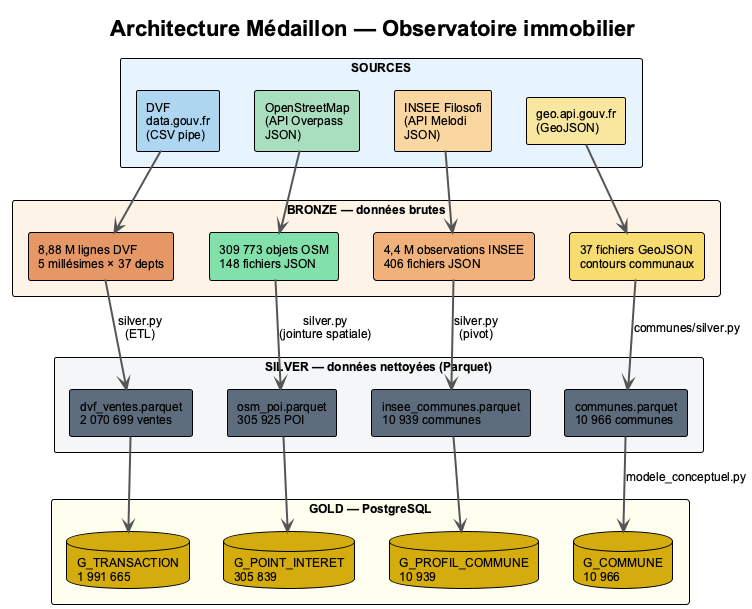

The diagram above was rendered by PlantUML. Its source (embedded in the PNG):
@startuml architecture
!theme plain
skinparam backgroundColor #FFFFFF
skinparam defaultFontName Arial
skinparam defaultFontSize 12
skinparam ArrowColor #555555
skinparam ArrowThickness 2

title <b>Architecture Médaillon — Observatoire immobilier</b>

rectangle "<b>SOURCES</b>" as SRC #E8F4FD {
  rectangle "DVF\ndata.gouv.fr\n(CSV pipe)" as DVF #AED6F1
  rectangle "OpenStreetMap\n(API Overpass\nJSON)" as OSM #A9DFBF
  rectangle "INSEE Filosofi\n(API Melodi\nJSON)" as INSEE #FAD7A0
  rectangle "geo.api.gouv.fr\n(GeoJSON)" as GEO #F9E79F
}

rectangle "<b>BRONZE</b> — données brutes" as BRZ #FDF3E7 {
  rectangle "8,88 M lignes DVF\n5 millésimes × 37 depts" as BDVF #E59866
  rectangle "309 773 objets OSM\n148 fichiers JSON" as BOSM #82E0AA
  rectangle "4,4 M observations INSEE\n406 fichiers JSON" as BINSEE #F0B27A
  rectangle "37 fichiers GeoJSON\ncontours communaux" as BGEO #F7DC6F
}

rectangle "<b>SILVER</b> — données nettoyées (Parquet)" as SLV #F4F6F7 {
  rectangle "dvf_ventes.parquet\n2 070 699 ventes" as SDVF #5D6D7E
  rectangle "osm_poi.parquet\n305 925 POI" as SOSM #5D6D7E
  rectangle "insee_communes.parquet\n10 939 communes" as SINSEE #5D6D7E
  rectangle "communes.parquet\n10 966 communes" as SCOM #5D6D7E
}

rectangle "<b>GOLD</b> — PostgreSQL" as GLD #FFFFF0 {
  database "G_COMMUNE\n10 966" as GC #D4AC0D
  database "G_TRANSACTION\n1 991 665" as GT #D4AC0D
  database "G_POINT_INTERET\n305 839" as GPI #D4AC0D
  database "G_PROFIL_COMMUNE\n10 939" as GPC #D4AC0D
}

DVF --> BDVF
OSM --> BOSM
INSEE --> BINSEE
GEO --> BGEO

BDVF --> SDVF : silver.py\n(ETL)
BOSM --> SOSM : silver.py\n(jointure spatiale)
BINSEE --> SINSEE : silver.py\n(pivot)
BGEO --> SCOM : communes/silver.py

SCOM --> GC : modele_conceptuel.py
SDVF --> GT
SOSM --> GPI
SINSEE --> GPC

@enduml